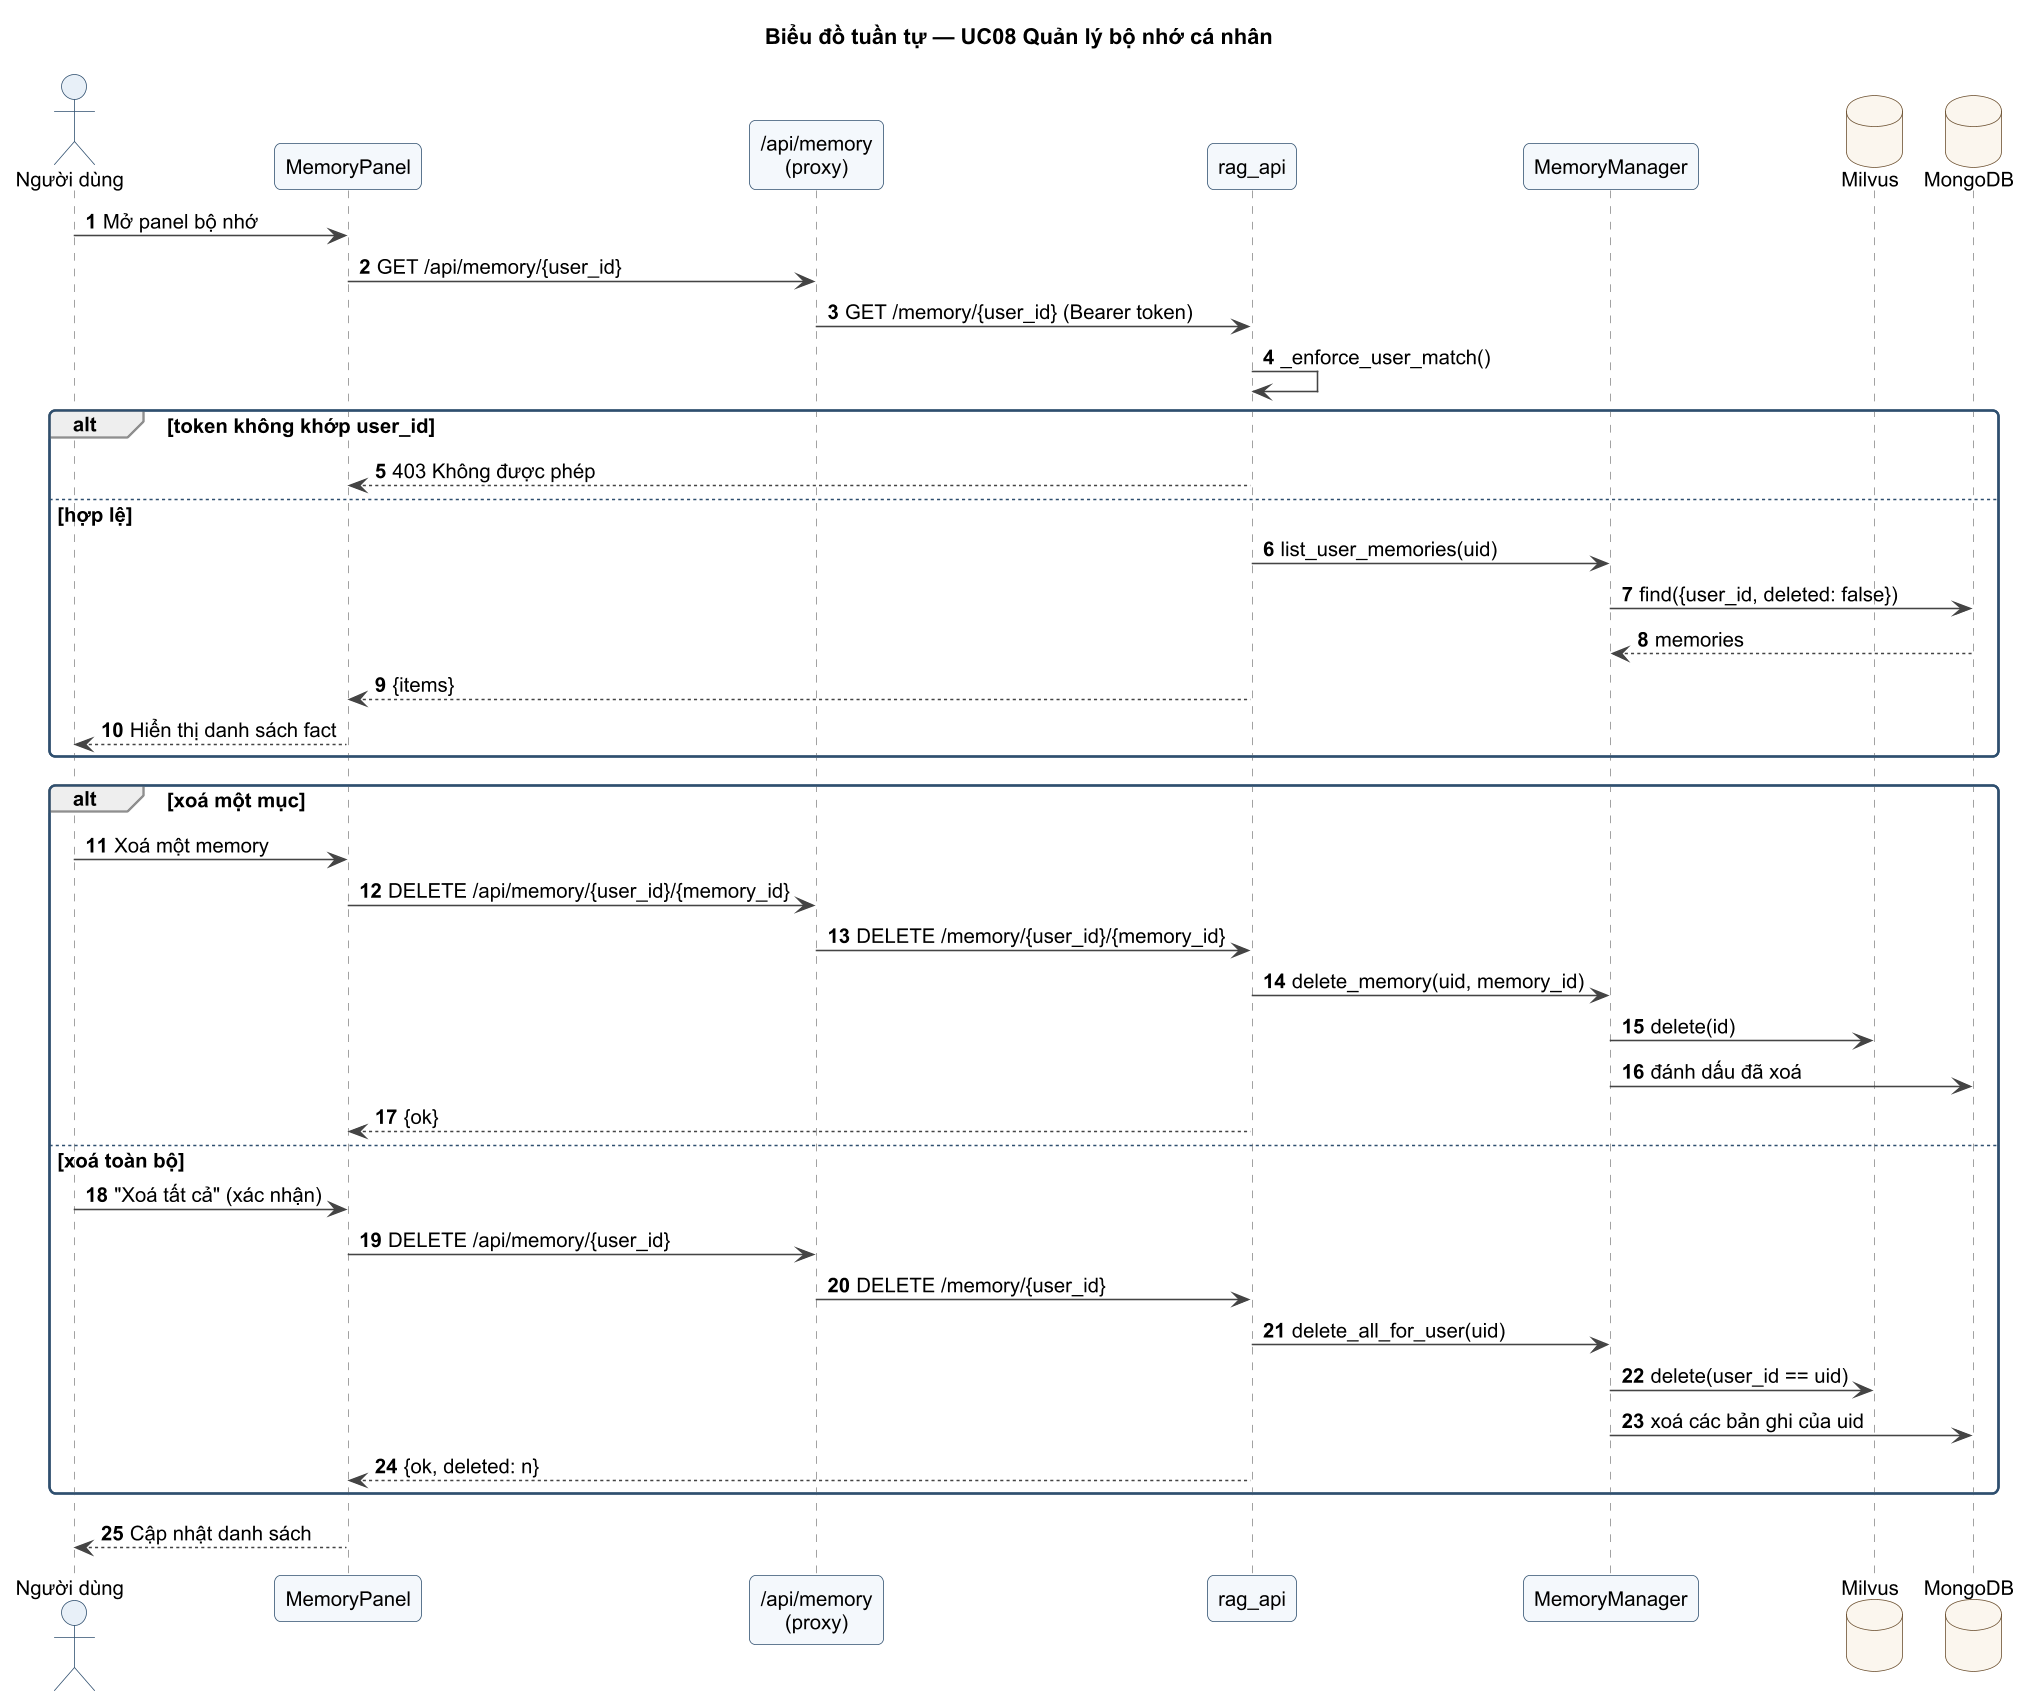

The diagram above was rendered by PlantUML. Its source (embedded in the PNG):
@startuml SEQ_BoNho
!pragma layout smetana
!include _style.iuml
title Biểu đồ tuần tự — UC08 Quản lý bộ nhớ cá nhân
autonumber

actor "Người dùng" as U
participant "MemoryPanel" as UI
participant "/api/memory\n(proxy)" as Proxy
participant "rag_api" as API
participant "MemoryManager" as Mem
database "Milvus" as Milvus
database "MongoDB" as Mongo

U -> UI : Mở panel bộ nhớ
UI -> Proxy : GET /api/memory/{user_id}
Proxy -> API : GET /memory/{user_id} (Bearer token)
API -> API : _enforce_user_match()
alt token không khớp user_id
  API --> UI : 403 Không được phép
else hợp lệ
  API -> Mem : list_user_memories(uid)
  Mem -> Mongo : find({user_id, deleted: false})
  Mongo --> Mem : memories
  API --> UI : {items}
  UI --> U : Hiển thị danh sách fact
end

alt xoá một mục
  U -> UI : Xoá một memory
  UI -> Proxy : DELETE /api/memory/{user_id}/{memory_id}
  Proxy -> API : DELETE /memory/{user_id}/{memory_id}
  API -> Mem : delete_memory(uid, memory_id)
  Mem -> Milvus : delete(id)
  Mem -> Mongo : đánh dấu đã xoá
  API --> UI : {ok}
else xoá toàn bộ
  U -> UI : "Xoá tất cả" (xác nhận)
  UI -> Proxy : DELETE /api/memory/{user_id}
  Proxy -> API : DELETE /memory/{user_id}
  API -> Mem : delete_all_for_user(uid)
  Mem -> Milvus : delete(user_id == uid)
  Mem -> Mongo : xoá các bản ghi của uid
  API --> UI : {ok, deleted: n}
end
UI --> U : Cập nhật danh sách
@enduml